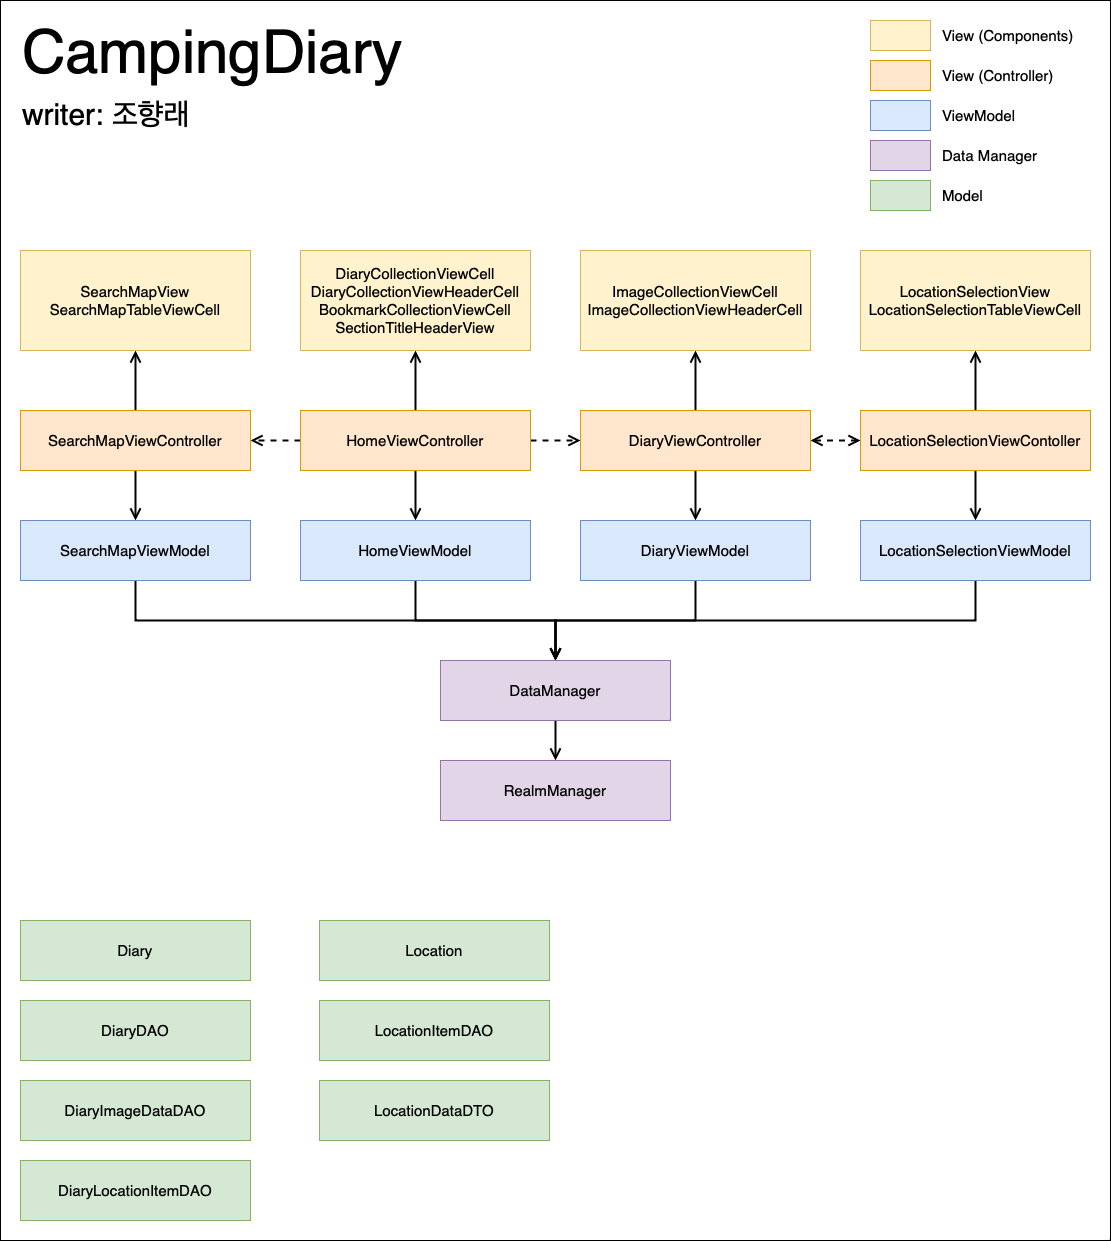

The diagram above was exported from draw.io. Its source (the exported page's mxGraphModel, read from the mxfile embedded in the PNG):
<mxGraphModel dx="2501" dy="2567" grid="1" gridSize="10" guides="1" tooltips="1" connect="1" arrows="1" fold="1" page="1" pageScale="1" pageWidth="827" pageHeight="1169" math="0" shadow="0">
  <root>
    <mxCell id="0" />
    <mxCell id="1" parent="0" />
    <mxCell id="47y7iml_4P9C2w48Tz8--15" value="" style="rounded=0;whiteSpace=wrap;html=1;" parent="1" vertex="1">
      <mxGeometry x="-20" y="-60" width="1110" height="1240" as="geometry" />
    </mxCell>
    <mxCell id="47y7iml_4P9C2w48Tz8--17" style="edgeStyle=orthogonalEdgeStyle;shape=connector;rounded=0;orthogonalLoop=1;jettySize=auto;html=1;exitX=0.5;exitY=0;exitDx=0;exitDy=0;labelBackgroundColor=default;strokeColor=#000000;strokeWidth=2;align=center;verticalAlign=middle;fontFamily=Helvetica;fontSize=11;fontColor=default;endArrow=open;endFill=0;startSize=8;endSize=8;" parent="1" source="47y7iml_4P9C2w48Tz8--1" target="47y7iml_4P9C2w48Tz8--9" edge="1">
      <mxGeometry relative="1" as="geometry" />
    </mxCell>
    <mxCell id="47y7iml_4P9C2w48Tz8--21" style="edgeStyle=orthogonalEdgeStyle;shape=connector;rounded=0;orthogonalLoop=1;jettySize=auto;html=1;exitX=0.5;exitY=1;exitDx=0;exitDy=0;labelBackgroundColor=default;strokeColor=#000000;strokeWidth=2;align=center;verticalAlign=middle;fontFamily=Helvetica;fontSize=11;fontColor=default;endArrow=open;endFill=0;startSize=8;endSize=8;" parent="1" source="47y7iml_4P9C2w48Tz8--1" target="47y7iml_4P9C2w48Tz8--5" edge="1">
      <mxGeometry relative="1" as="geometry" />
    </mxCell>
    <mxCell id="47y7iml_4P9C2w48Tz8--24" style="edgeStyle=orthogonalEdgeStyle;shape=connector;rounded=0;orthogonalLoop=1;jettySize=auto;html=1;exitX=0;exitY=0.5;exitDx=0;exitDy=0;entryX=1;entryY=0.5;entryDx=0;entryDy=0;labelBackgroundColor=default;strokeColor=#000000;strokeWidth=2;align=center;verticalAlign=middle;fontFamily=Helvetica;fontSize=11;fontColor=default;endArrow=open;endFill=0;startSize=8;endSize=8;dashed=1;" parent="1" source="47y7iml_4P9C2w48Tz8--1" target="47y7iml_4P9C2w48Tz8--2" edge="1">
      <mxGeometry relative="1" as="geometry" />
    </mxCell>
    <mxCell id="47y7iml_4P9C2w48Tz8--25" style="edgeStyle=orthogonalEdgeStyle;shape=connector;rounded=0;orthogonalLoop=1;jettySize=auto;html=1;exitX=1;exitY=0.5;exitDx=0;exitDy=0;entryX=0;entryY=0.5;entryDx=0;entryDy=0;labelBackgroundColor=default;strokeColor=#000000;strokeWidth=2;align=center;verticalAlign=middle;fontFamily=Helvetica;fontSize=11;fontColor=default;endArrow=open;endFill=0;startSize=8;endSize=8;dashed=1;" parent="1" source="47y7iml_4P9C2w48Tz8--1" target="47y7iml_4P9C2w48Tz8--3" edge="1">
      <mxGeometry relative="1" as="geometry" />
    </mxCell>
    <mxCell id="47y7iml_4P9C2w48Tz8--1" value="HomeViewController" style="rounded=0;whiteSpace=wrap;html=1;fillColor=#ffe6cc;strokeColor=#d79b00;fontSize=15;" parent="1" vertex="1">
      <mxGeometry x="280" y="350" width="230" height="60" as="geometry" />
    </mxCell>
    <mxCell id="47y7iml_4P9C2w48Tz8--13" style="edgeStyle=orthogonalEdgeStyle;rounded=0;orthogonalLoop=1;jettySize=auto;html=1;exitX=0.5;exitY=0;exitDx=0;exitDy=0;strokeWidth=2;endSize=8;startSize=8;endArrow=open;endFill=0;strokeColor=#000000;" parent="1" source="47y7iml_4P9C2w48Tz8--2" target="47y7iml_4P9C2w48Tz8--10" edge="1">
      <mxGeometry relative="1" as="geometry" />
    </mxCell>
    <mxCell id="47y7iml_4P9C2w48Tz8--20" style="edgeStyle=orthogonalEdgeStyle;shape=connector;rounded=0;orthogonalLoop=1;jettySize=auto;html=1;exitX=0.5;exitY=1;exitDx=0;exitDy=0;labelBackgroundColor=default;strokeColor=#000000;strokeWidth=2;align=center;verticalAlign=middle;fontFamily=Helvetica;fontSize=11;fontColor=default;endArrow=open;endFill=0;startSize=8;endSize=8;" parent="1" source="47y7iml_4P9C2w48Tz8--2" target="47y7iml_4P9C2w48Tz8--6" edge="1">
      <mxGeometry relative="1" as="geometry" />
    </mxCell>
    <mxCell id="47y7iml_4P9C2w48Tz8--2" value="SearchMapViewController" style="rounded=0;whiteSpace=wrap;html=1;fillColor=#ffe6cc;strokeColor=#d79b00;fontSize=15;" parent="1" vertex="1">
      <mxGeometry y="350" width="230" height="60" as="geometry" />
    </mxCell>
    <mxCell id="47y7iml_4P9C2w48Tz8--18" style="edgeStyle=orthogonalEdgeStyle;shape=connector;rounded=0;orthogonalLoop=1;jettySize=auto;html=1;exitX=0.5;exitY=0;exitDx=0;exitDy=0;entryX=0.5;entryY=1;entryDx=0;entryDy=0;labelBackgroundColor=default;strokeColor=#000000;strokeWidth=2;align=center;verticalAlign=middle;fontFamily=Helvetica;fontSize=11;fontColor=default;endArrow=open;endFill=0;startSize=8;endSize=8;" parent="1" source="47y7iml_4P9C2w48Tz8--3" target="47y7iml_4P9C2w48Tz8--11" edge="1">
      <mxGeometry relative="1" as="geometry" />
    </mxCell>
    <mxCell id="47y7iml_4P9C2w48Tz8--22" style="edgeStyle=orthogonalEdgeStyle;shape=connector;rounded=0;orthogonalLoop=1;jettySize=auto;html=1;exitX=0.5;exitY=1;exitDx=0;exitDy=0;entryX=0.5;entryY=0;entryDx=0;entryDy=0;labelBackgroundColor=default;strokeColor=#000000;strokeWidth=2;align=center;verticalAlign=middle;fontFamily=Helvetica;fontSize=11;fontColor=default;endArrow=open;endFill=0;startSize=8;endSize=8;" parent="1" source="47y7iml_4P9C2w48Tz8--3" target="47y7iml_4P9C2w48Tz8--7" edge="1">
      <mxGeometry relative="1" as="geometry" />
    </mxCell>
    <mxCell id="47y7iml_4P9C2w48Tz8--26" style="edgeStyle=orthogonalEdgeStyle;shape=connector;rounded=0;orthogonalLoop=1;jettySize=auto;html=1;exitX=1;exitY=0.5;exitDx=0;exitDy=0;labelBackgroundColor=default;strokeColor=#000000;strokeWidth=2;align=center;verticalAlign=middle;fontFamily=Helvetica;fontSize=11;fontColor=default;endArrow=open;endFill=0;startSize=8;endSize=8;startArrow=open;startFill=0;dashed=1;" parent="1" source="47y7iml_4P9C2w48Tz8--3" target="47y7iml_4P9C2w48Tz8--4" edge="1">
      <mxGeometry relative="1" as="geometry" />
    </mxCell>
    <mxCell id="47y7iml_4P9C2w48Tz8--3" value="DiaryViewController" style="rounded=0;whiteSpace=wrap;html=1;fillColor=#ffe6cc;strokeColor=#d79b00;fontSize=15;" parent="1" vertex="1">
      <mxGeometry x="560" y="350" width="230" height="60" as="geometry" />
    </mxCell>
    <mxCell id="47y7iml_4P9C2w48Tz8--19" style="edgeStyle=orthogonalEdgeStyle;shape=connector;rounded=0;orthogonalLoop=1;jettySize=auto;html=1;exitX=0.5;exitY=0;exitDx=0;exitDy=0;labelBackgroundColor=default;strokeColor=#000000;strokeWidth=2;align=center;verticalAlign=middle;fontFamily=Helvetica;fontSize=11;fontColor=default;endArrow=open;endFill=0;startSize=8;endSize=8;" parent="1" source="47y7iml_4P9C2w48Tz8--4" target="47y7iml_4P9C2w48Tz8--12" edge="1">
      <mxGeometry relative="1" as="geometry" />
    </mxCell>
    <mxCell id="47y7iml_4P9C2w48Tz8--23" style="edgeStyle=orthogonalEdgeStyle;shape=connector;rounded=0;orthogonalLoop=1;jettySize=auto;html=1;exitX=0.5;exitY=1;exitDx=0;exitDy=0;entryX=0.5;entryY=0;entryDx=0;entryDy=0;labelBackgroundColor=default;strokeColor=#000000;strokeWidth=2;align=center;verticalAlign=middle;fontFamily=Helvetica;fontSize=11;fontColor=default;endArrow=open;endFill=0;startSize=8;endSize=8;" parent="1" source="47y7iml_4P9C2w48Tz8--4" target="47y7iml_4P9C2w48Tz8--8" edge="1">
      <mxGeometry relative="1" as="geometry" />
    </mxCell>
    <mxCell id="47y7iml_4P9C2w48Tz8--4" value="LocationSelectionViewContoller" style="rounded=0;whiteSpace=wrap;html=1;fillColor=#ffe6cc;strokeColor=#d79b00;fontSize=15;" parent="1" vertex="1">
      <mxGeometry x="840" y="350" width="230" height="60" as="geometry" />
    </mxCell>
    <mxCell id="47y7iml_4P9C2w48Tz8--32" style="edgeStyle=orthogonalEdgeStyle;shape=connector;rounded=0;orthogonalLoop=1;jettySize=auto;html=1;exitX=0.5;exitY=1;exitDx=0;exitDy=0;labelBackgroundColor=default;strokeColor=#000000;strokeWidth=2;align=center;verticalAlign=middle;fontFamily=Helvetica;fontSize=11;fontColor=default;endArrow=open;endFill=0;startSize=8;endSize=8;" parent="1" source="47y7iml_4P9C2w48Tz8--5" target="47y7iml_4P9C2w48Tz8--28" edge="1">
      <mxGeometry relative="1" as="geometry" />
    </mxCell>
    <mxCell id="47y7iml_4P9C2w48Tz8--5" value="HomeViewModel" style="rounded=0;whiteSpace=wrap;html=1;fillColor=#dae8fc;strokeColor=#6c8ebf;fontSize=15;" parent="1" vertex="1">
      <mxGeometry x="280" y="460" width="230" height="60" as="geometry" />
    </mxCell>
    <mxCell id="47y7iml_4P9C2w48Tz8--31" style="edgeStyle=orthogonalEdgeStyle;shape=connector;rounded=0;orthogonalLoop=1;jettySize=auto;html=1;exitX=0.5;exitY=1;exitDx=0;exitDy=0;labelBackgroundColor=default;strokeColor=#000000;strokeWidth=2;align=center;verticalAlign=middle;fontFamily=Helvetica;fontSize=11;fontColor=default;endArrow=open;endFill=0;startSize=8;endSize=8;" parent="1" source="47y7iml_4P9C2w48Tz8--6" target="47y7iml_4P9C2w48Tz8--28" edge="1">
      <mxGeometry relative="1" as="geometry" />
    </mxCell>
    <mxCell id="47y7iml_4P9C2w48Tz8--6" value="SearchMapViewModel" style="rounded=0;whiteSpace=wrap;html=1;fillColor=#dae8fc;strokeColor=#6c8ebf;fontSize=15;" parent="1" vertex="1">
      <mxGeometry y="460" width="230" height="60" as="geometry" />
    </mxCell>
    <mxCell id="47y7iml_4P9C2w48Tz8--33" style="edgeStyle=orthogonalEdgeStyle;shape=connector;rounded=0;orthogonalLoop=1;jettySize=auto;html=1;exitX=0.5;exitY=1;exitDx=0;exitDy=0;labelBackgroundColor=default;strokeColor=#000000;strokeWidth=2;align=center;verticalAlign=middle;fontFamily=Helvetica;fontSize=11;fontColor=default;endArrow=open;endFill=0;startSize=8;endSize=8;" parent="1" source="47y7iml_4P9C2w48Tz8--7" target="47y7iml_4P9C2w48Tz8--28" edge="1">
      <mxGeometry relative="1" as="geometry" />
    </mxCell>
    <mxCell id="47y7iml_4P9C2w48Tz8--7" value="DiaryViewModel" style="rounded=0;whiteSpace=wrap;html=1;fillColor=#dae8fc;strokeColor=#6c8ebf;fontSize=15;" parent="1" vertex="1">
      <mxGeometry x="560" y="460" width="230" height="60" as="geometry" />
    </mxCell>
    <mxCell id="47y7iml_4P9C2w48Tz8--34" style="edgeStyle=orthogonalEdgeStyle;shape=connector;rounded=0;orthogonalLoop=1;jettySize=auto;html=1;exitX=0.5;exitY=1;exitDx=0;exitDy=0;labelBackgroundColor=default;strokeColor=#000000;strokeWidth=2;align=center;verticalAlign=middle;fontFamily=Helvetica;fontSize=11;fontColor=default;endArrow=open;endFill=0;startSize=8;endSize=8;" parent="1" source="47y7iml_4P9C2w48Tz8--8" target="47y7iml_4P9C2w48Tz8--28" edge="1">
      <mxGeometry relative="1" as="geometry" />
    </mxCell>
    <mxCell id="47y7iml_4P9C2w48Tz8--8" value="LocationSelectionViewModel" style="rounded=0;whiteSpace=wrap;html=1;fillColor=#dae8fc;strokeColor=#6c8ebf;fontSize=15;" parent="1" vertex="1">
      <mxGeometry x="840" y="460" width="230" height="60" as="geometry" />
    </mxCell>
    <mxCell id="47y7iml_4P9C2w48Tz8--9" value="DiaryCollectionViewCell&lt;br&gt;DiaryCollectionViewHeaderCell&lt;br&gt;BookmarkCollectionViewCell&lt;br&gt;SectionTitleHeaderView" style="rounded=0;whiteSpace=wrap;html=1;fillColor=#fff2cc;strokeColor=#d6b656;fontSize=15;" parent="1" vertex="1">
      <mxGeometry x="280" y="190" width="230" height="100" as="geometry" />
    </mxCell>
    <mxCell id="47y7iml_4P9C2w48Tz8--10" value="SearchMapView&lt;br&gt;SearchMapTableViewCell" style="rounded=0;whiteSpace=wrap;html=1;fillColor=#fff2cc;strokeColor=#d6b656;fontSize=15;" parent="1" vertex="1">
      <mxGeometry y="190" width="230" height="100" as="geometry" />
    </mxCell>
    <mxCell id="47y7iml_4P9C2w48Tz8--11" value="ImageCollectionViewCell&lt;br&gt;ImageCollectionViewHeaderCell" style="rounded=0;whiteSpace=wrap;html=1;fillColor=#fff2cc;strokeColor=#d6b656;fontSize=15;" parent="1" vertex="1">
      <mxGeometry x="560" y="190" width="230" height="100" as="geometry" />
    </mxCell>
    <mxCell id="47y7iml_4P9C2w48Tz8--12" value="LocationSelectionView&lt;br&gt;LocationSelectionTableViewCell" style="rounded=0;whiteSpace=wrap;html=1;fillColor=#fff2cc;strokeColor=#d6b656;fontSize=15;" parent="1" vertex="1">
      <mxGeometry x="840" y="190" width="230" height="100" as="geometry" />
    </mxCell>
    <mxCell id="47y7iml_4P9C2w48Tz8--30" style="edgeStyle=orthogonalEdgeStyle;shape=connector;rounded=0;orthogonalLoop=1;jettySize=auto;html=1;labelBackgroundColor=default;strokeColor=#000000;strokeWidth=2;align=center;verticalAlign=middle;fontFamily=Helvetica;fontSize=11;fontColor=default;endArrow=open;endFill=0;startSize=8;endSize=8;" parent="1" source="47y7iml_4P9C2w48Tz8--28" target="47y7iml_4P9C2w48Tz8--29" edge="1">
      <mxGeometry relative="1" as="geometry" />
    </mxCell>
    <mxCell id="47y7iml_4P9C2w48Tz8--28" value="DataManager" style="rounded=0;whiteSpace=wrap;html=1;fillColor=#e1d5e7;strokeColor=#9673a6;fontSize=15;" parent="1" vertex="1">
      <mxGeometry x="420" y="600" width="230" height="60" as="geometry" />
    </mxCell>
    <mxCell id="47y7iml_4P9C2w48Tz8--29" value="RealmManager" style="rounded=0;whiteSpace=wrap;html=1;fillColor=#e1d5e7;strokeColor=#9673a6;fontSize=15;" parent="1" vertex="1">
      <mxGeometry x="420" y="700" width="230" height="60" as="geometry" />
    </mxCell>
    <mxCell id="47y7iml_4P9C2w48Tz8--37" value="DiaryDAO" style="rounded=0;whiteSpace=wrap;html=1;fillColor=#d5e8d4;strokeColor=#82b366;fontSize=15;" parent="1" vertex="1">
      <mxGeometry y="940" width="230" height="60" as="geometry" />
    </mxCell>
    <mxCell id="47y7iml_4P9C2w48Tz8--38" value="Diary" style="rounded=0;whiteSpace=wrap;html=1;fillColor=#d5e8d4;strokeColor=#82b366;fontSize=15;" parent="1" vertex="1">
      <mxGeometry y="860" width="230" height="60" as="geometry" />
    </mxCell>
    <mxCell id="47y7iml_4P9C2w48Tz8--39" value="DiaryImageDataDAO" style="rounded=0;whiteSpace=wrap;html=1;fillColor=#d5e8d4;strokeColor=#82b366;fontSize=15;" parent="1" vertex="1">
      <mxGeometry y="1020" width="230" height="60" as="geometry" />
    </mxCell>
    <mxCell id="47y7iml_4P9C2w48Tz8--40" value="DiaryLocationItemDAO" style="rounded=0;whiteSpace=wrap;html=1;fillColor=#d5e8d4;strokeColor=#82b366;fontSize=15;" parent="1" vertex="1">
      <mxGeometry y="1100" width="230" height="60" as="geometry" />
    </mxCell>
    <mxCell id="47y7iml_4P9C2w48Tz8--41" value="LocationItemDAO" style="rounded=0;whiteSpace=wrap;html=1;fillColor=#d5e8d4;strokeColor=#82b366;fontSize=15;" parent="1" vertex="1">
      <mxGeometry x="299" y="940" width="230" height="60" as="geometry" />
    </mxCell>
    <mxCell id="47y7iml_4P9C2w48Tz8--42" value="Location" style="rounded=0;whiteSpace=wrap;html=1;fillColor=#d5e8d4;strokeColor=#82b366;fontSize=15;" parent="1" vertex="1">
      <mxGeometry x="299" y="860" width="230" height="60" as="geometry" />
    </mxCell>
    <mxCell id="47y7iml_4P9C2w48Tz8--43" value="LocationDataDTO" style="rounded=0;whiteSpace=wrap;html=1;fillColor=#d5e8d4;strokeColor=#82b366;fontSize=15;" parent="1" vertex="1">
      <mxGeometry x="299" y="1020" width="230" height="60" as="geometry" />
    </mxCell>
    <mxCell id="47y7iml_4P9C2w48Tz8--45" value="" style="rounded=0;whiteSpace=wrap;html=1;fillColor=#fff2cc;strokeColor=#d6b656;fontSize=15;align=left;" parent="1" vertex="1">
      <mxGeometry x="850" y="-40" width="60" height="30" as="geometry" />
    </mxCell>
    <mxCell id="47y7iml_4P9C2w48Tz8--46" value="" style="rounded=0;whiteSpace=wrap;html=1;fillColor=#ffe6cc;strokeColor=#d79b00;fontSize=15;align=left;" parent="1" vertex="1">
      <mxGeometry x="850" width="60" height="30" as="geometry" />
    </mxCell>
    <mxCell id="47y7iml_4P9C2w48Tz8--47" value="" style="rounded=0;whiteSpace=wrap;html=1;fillColor=#dae8fc;strokeColor=#6c8ebf;fontSize=15;align=left;" parent="1" vertex="1">
      <mxGeometry x="850" y="40" width="60" height="30" as="geometry" />
    </mxCell>
    <mxCell id="47y7iml_4P9C2w48Tz8--48" value="View (Components)" style="rounded=0;whiteSpace=wrap;html=1;fillColor=none;strokeColor=none;fontSize=15;align=left;" parent="1" vertex="1">
      <mxGeometry x="920" y="-40" width="150" height="30" as="geometry" />
    </mxCell>
    <mxCell id="47y7iml_4P9C2w48Tz8--49" value="View (Controller)" style="rounded=0;whiteSpace=wrap;html=1;fillColor=none;strokeColor=none;fontSize=15;align=left;" parent="1" vertex="1">
      <mxGeometry x="920" width="150" height="30" as="geometry" />
    </mxCell>
    <mxCell id="47y7iml_4P9C2w48Tz8--50" value="ViewModel" style="rounded=0;whiteSpace=wrap;html=1;fillColor=none;strokeColor=none;fontSize=15;align=left;" parent="1" vertex="1">
      <mxGeometry x="920" y="40" width="150" height="30" as="geometry" />
    </mxCell>
    <mxCell id="47y7iml_4P9C2w48Tz8--51" value="" style="rounded=0;whiteSpace=wrap;html=1;fillColor=#e1d5e7;strokeColor=#9673a6;fontSize=15;align=left;" parent="1" vertex="1">
      <mxGeometry x="850" y="80" width="60" height="30" as="geometry" />
    </mxCell>
    <mxCell id="47y7iml_4P9C2w48Tz8--52" value="Data Manager" style="rounded=0;whiteSpace=wrap;html=1;fillColor=none;strokeColor=none;fontSize=15;align=left;" parent="1" vertex="1">
      <mxGeometry x="920" y="80" width="150" height="30" as="geometry" />
    </mxCell>
    <mxCell id="47y7iml_4P9C2w48Tz8--53" value="" style="rounded=0;whiteSpace=wrap;html=1;fillColor=#d5e8d4;strokeColor=#82b366;fontSize=15;align=left;" parent="1" vertex="1">
      <mxGeometry x="850" y="120" width="60" height="30" as="geometry" />
    </mxCell>
    <mxCell id="47y7iml_4P9C2w48Tz8--54" value="Model" style="rounded=0;whiteSpace=wrap;html=1;fillColor=none;strokeColor=none;fontSize=15;align=left;" parent="1" vertex="1">
      <mxGeometry x="920" y="120" width="150" height="30" as="geometry" />
    </mxCell>
    <mxCell id="47y7iml_4P9C2w48Tz8--55" value="CampingDiary" style="rounded=0;whiteSpace=wrap;html=1;fillColor=none;strokeColor=none;fontSize=60;align=left;verticalAlign=top;" parent="1" vertex="1">
      <mxGeometry y="-50" width="230" height="100" as="geometry" />
    </mxCell>
    <mxCell id="47y7iml_4P9C2w48Tz8--56" value="&lt;font style=&quot;font-size: 30px;&quot;&gt;writer: 조향래&lt;/font&gt;" style="rounded=0;whiteSpace=wrap;html=1;fillColor=none;strokeColor=none;fontSize=30;align=left;verticalAlign=top;" parent="1" vertex="1">
      <mxGeometry y="30" width="230" height="40" as="geometry" />
    </mxCell>
  </root>
</mxGraphModel>